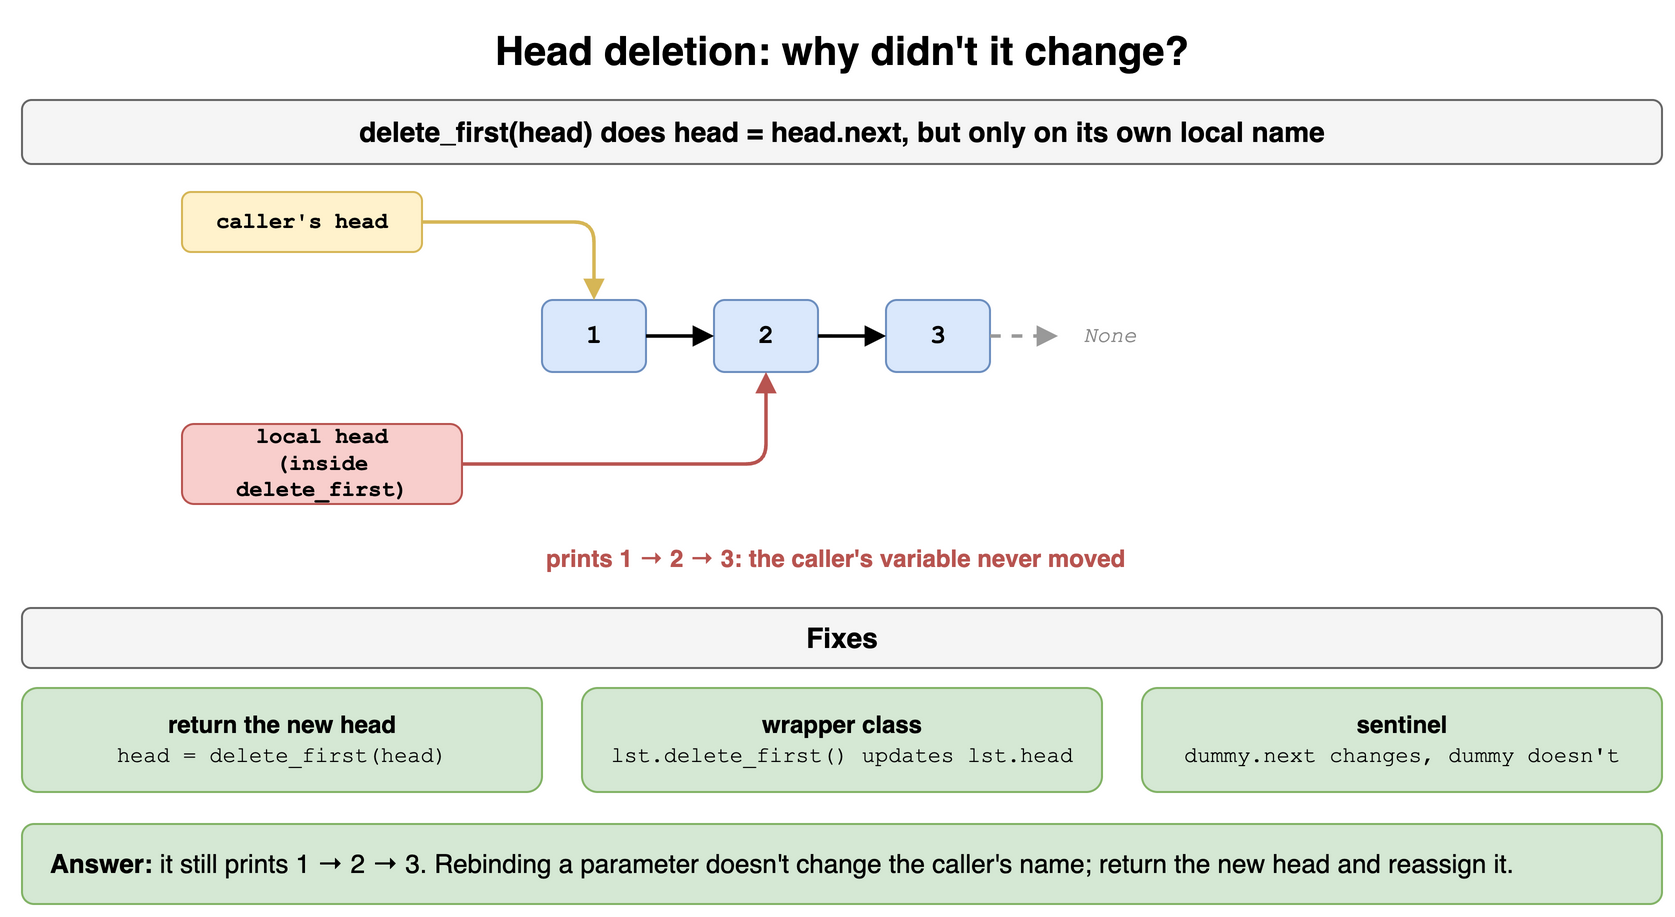

The diagram above was exported from draw.io. Its source (the exported page's mxGraphModel, read from the mxfile embedded in the PNG):
<mxGraphModel dx="900" dy="472" grid="1" gridSize="10" guides="1" tooltips="1" connect="1" arrows="1" fold="1" page="1" pageScale="1" pageWidth="900" pageHeight="472" math="0" shadow="0">
  <root>
    <mxCell id="0" />
    <mxCell id="1" parent="0" />
    <mxCell id="m2c1" value="Head deletion: why didn't it change?" style="text;html=1;align=center;verticalAlign=middle;whiteSpace=wrap;fontSize=20;fontStyle=1;" vertex="1" parent="1">
      <mxGeometry x="40" y="10" width="820" height="30" as="geometry" />
    </mxCell>
    <mxCell id="m2c2" value="delete_first(head) does head = head.next, but only on its own local name" style="rounded=1;whiteSpace=wrap;html=1;fillColor=#f5f5f5;strokeColor=#666666;fontStyle=1;fontSize=14;" vertex="1" parent="1">
      <mxGeometry x="40" y="50" width="820" height="32" as="geometry" />
    </mxCell>
    <mxCell id="m2c3" value="1" style="rounded=1;whiteSpace=wrap;html=1;fontFamily=Courier New;fontSize=13;fontStyle=1;fillColor=#dae8fc;strokeColor=#6c8ebf;" vertex="1" parent="1">
      <mxGeometry x="300" y="150" width="52" height="36" as="geometry" />
    </mxCell>
    <mxCell id="m2c4" value="2" style="rounded=1;whiteSpace=wrap;html=1;fontFamily=Courier New;fontSize=13;fontStyle=1;fillColor=#dae8fc;strokeColor=#6c8ebf;" vertex="1" parent="1">
      <mxGeometry x="386" y="150" width="52" height="36" as="geometry" />
    </mxCell>
    <mxCell id="m2c5" value="" style="endArrow=block;html=1;strokeWidth=1.8;endSize=6;" edge="1" parent="1" source="m2c3" target="m2c4">
      <mxGeometry relative="1" as="geometry" />
    </mxCell>
    <mxCell id="m2c6" value="3" style="rounded=1;whiteSpace=wrap;html=1;fontFamily=Courier New;fontSize=13;fontStyle=1;fillColor=#dae8fc;strokeColor=#6c8ebf;" vertex="1" parent="1">
      <mxGeometry x="472" y="150" width="52" height="36" as="geometry" />
    </mxCell>
    <mxCell id="m2c7" value="" style="endArrow=block;html=1;strokeWidth=1.8;endSize=6;" edge="1" parent="1" source="m2c4" target="m2c6">
      <mxGeometry relative="1" as="geometry" />
    </mxCell>
    <mxCell id="m2c8" value="None" style="text;html=1;align=center;verticalAlign=middle;whiteSpace=wrap;fontSize=11;fontStyle=2;fontColor=#888888;fontFamily=Courier New;" vertex="1" parent="1">
      <mxGeometry x="558" y="150" width="52" height="36" as="geometry" />
    </mxCell>
    <mxCell id="m2c9" value="" style="endArrow=block;html=1;strokeWidth=1.8;endSize=6;dashed=1;strokeColor=#999999;" edge="1" parent="1" source="m2c6" target="m2c8">
      <mxGeometry relative="1" as="geometry" />
    </mxCell>
    <mxCell id="m2c10" value="caller's head" style="rounded=1;whiteSpace=wrap;html=1;fillColor=#fff2cc;strokeColor=#d6b656;fontStyle=1;fontSize=11;fontFamily=Courier New;" vertex="1" parent="1">
      <mxGeometry x="120" y="96" width="120" height="30" as="geometry" />
    </mxCell>
    <mxCell id="m2c11" value="" style="endArrow=block;html=1;strokeWidth=1.8;endSize=6;strokeColor=#d6b656;rounded=1;" edge="1" parent="1">
      <mxGeometry relative="1" as="geometry">
        <mxPoint x="240" y="111" as="sourcePoint" />
        <mxPoint x="326" y="150" as="targetPoint" />
        <Array as="points">
          <mxPoint x="326" y="111" />
        </Array>
      </mxGeometry>
    </mxCell>
    <mxCell id="m2c12" value="local head&lt;br&gt;(inside delete_first)" style="rounded=1;whiteSpace=wrap;html=1;fillColor=#f8cecc;strokeColor=#b85450;fontStyle=1;fontSize=11;fontFamily=Courier New;" vertex="1" parent="1">
      <mxGeometry x="120" y="212" width="140" height="40" as="geometry" />
    </mxCell>
    <mxCell id="m2c13" value="" style="endArrow=block;html=1;strokeWidth=1.8;endSize=6;strokeColor=#b85450;rounded=1;" edge="1" parent="1">
      <mxGeometry relative="1" as="geometry">
        <mxPoint x="260" y="232" as="sourcePoint" />
        <mxPoint x="412" y="186" as="targetPoint" />
        <Array as="points">
          <mxPoint x="412" y="232" />
        </Array>
      </mxGeometry>
    </mxCell>
    <mxCell id="m2c14" value="prints 1 → 2 → 3: the caller's variable never moved" style="text;html=1;align=center;verticalAlign=middle;whiteSpace=wrap;fontSize=12;fontColor=#b85450;fontStyle=1;align=left;" vertex="1" parent="1">
      <mxGeometry x="300" y="270" width="500" height="18" as="geometry" />
    </mxCell>
    <mxCell id="m2c15" value="Fixes" style="rounded=1;whiteSpace=wrap;html=1;fillColor=#f5f5f5;strokeColor=#666666;fontStyle=1;fontSize=14;" vertex="1" parent="1">
      <mxGeometry x="40" y="304" width="820" height="30" as="geometry" />
    </mxCell>
    <mxCell id="m2c16" value="&lt;b&gt;return the new head&lt;/b&gt;&lt;br&gt;&lt;span style='font-family:Courier New;font-size:11px'&gt;head = delete_first(head)&lt;/span&gt;" style="rounded=1;whiteSpace=wrap;html=1;fillColor=#d5e8d4;strokeColor=#82b366;" vertex="1" parent="1">
      <mxGeometry x="40" y="344" width="260" height="52" as="geometry" />
    </mxCell>
    <mxCell id="m2c17" value="&lt;b&gt;wrapper class&lt;/b&gt;&lt;br&gt;&lt;span style='font-family:Courier New;font-size:11px'&gt;lst.delete_first() updates lst.head&lt;/span&gt;" style="rounded=1;whiteSpace=wrap;html=1;fillColor=#d5e8d4;strokeColor=#82b366;" vertex="1" parent="1">
      <mxGeometry x="320" y="344" width="260" height="52" as="geometry" />
    </mxCell>
    <mxCell id="m2c18" value="&lt;b&gt;sentinel&lt;/b&gt;&lt;br&gt;&lt;span style='font-family:Courier New;font-size:11px'&gt;dummy.next changes, dummy doesn't&lt;/span&gt;" style="rounded=1;whiteSpace=wrap;html=1;fillColor=#d5e8d4;strokeColor=#82b366;" vertex="1" parent="1">
      <mxGeometry x="600" y="344" width="260" height="52" as="geometry" />
    </mxCell>
    <mxCell id="m2c19" value="&lt;b&gt;Answer:&lt;/b&gt; it still prints 1 → 2 → 3. Rebinding a parameter doesn't change the caller's name; return the new head and reassign it." style="rounded=1;whiteSpace=wrap;html=1;fillColor=#d5e8d4;strokeColor=#82b366;fontSize=13;align=left;spacingLeft=12;" vertex="1" parent="1">
      <mxGeometry x="40" y="412" width="820" height="40" as="geometry" />
    </mxCell>
  </root>
</mxGraphModel>